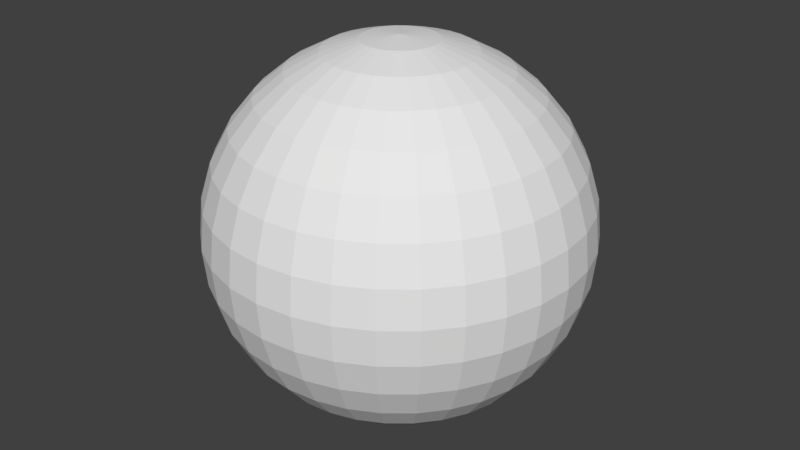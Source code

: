 # Source: Sphere.blend  (saved by Blender 2.79.0; exported with 4.5.12 LTS)
import bpy
from mathutils import Matrix  # noqa: F401  (used for matrix-valued properties, if any)

bpy.ops.wm.read_factory_settings(use_empty=True)
scene = bpy.context.scene
scene.name = 'Scene'

# ---- collections
col_collection_1 = bpy.data.collections.new('Collection 1'); scene.collection.children.link(col_collection_1)

# ---- materials (node trees are filled in below, after node groups)
mat_material_001 = bpy.data.materials.new('Material.001')
mat_material_001.alpha_threshold = 0.0
mat_material_001.use_transparent_shadow = False
mat_material_001.roughness = 0.5

# ---- material node trees

# ---- world
world_world = bpy.data.worlds.new('World'); scene.world = world_world
world_world.color = (0.05088, 0.05088, 0.05088)
world_world.use_sun_shadow = False
world_world.sun_shadow_jitter_overblur = 0.0
world_world.cycles.sampling_method = 'MANUAL'

# ---- meshes
me_sphere = bpy.data.meshes.new('Sphere')
me_sphere.from_pydata([(9.436e-08, -2.653e-07, -0.06463), (0.00246, 0.01237, 0.06339), (0.004825, 0.02426, 0.05971), (0.007005, 0.03522, 0.05374), (0.008916, 0.04482, 0.0457), (0.01048, 0.05271, 0.03591), (0.01165, 0.05856, 0.02473), (0.01237, 0.06217, 0.01261), (0.01261, 0.06339, 4.692e-09), (0.01237, 0.06217, -0.01261), (0.01165, 0.05856, -0.02473), (0.01048, 0.05271, -0.03591), (0.008916, 0.04482, -0.0457), (0.007005, 0.03522, -0.05374), (0.004825, 0.02426, -0.05971), (0.00246, 0.01237, -0.06339), (0.004825, 0.01165, 0.06339), (0.009465, 0.02285, 0.05971), (0.01374, 0.03317, 0.05374), (0.01749, 0.04222, 0.0457), (0.02057, 0.04965, 0.03591), (0.02285, 0.05517, 0.02473), (0.02426, 0.05856, 0.01261), (0.02473, 0.05971, 4.692e-09), (0.02426, 0.05856, -0.01261), (0.02285, 0.05517, -0.02473), (0.02057, 0.04965, -0.03591), (0.01749, 0.04222, -0.0457), (0.01374, 0.03317, -0.05374), (0.009465, 0.02285, -0.05971), (0.004825, 0.01165, -0.06339), (0.007005, 0.01048, 0.06339), (0.01374, 0.02056, 0.05971), (0.01995, 0.02986, 0.05374), (0.02539, 0.038, 0.0457), (0.02986, 0.04468, 0.03591), (0.03317, 0.04965, 0.02473), (0.03522, 0.05271, 0.01261), (0.03591, 0.05374, 4.692e-09), (0.03522, 0.05271, -0.01261), (0.03317, 0.04965, -0.02473), (0.02986, 0.04468, -0.03591), (0.02539, 0.038, -0.0457), (0.01995, 0.02986, -0.05374), (0.01374, 0.02056, -0.05971), (0.007005, 0.01048, -0.06339), (0.008916, 0.008916, 0.06339), (0.01749, 0.01749, 0.05971), (0.02539, 0.02539, 0.05374), (0.03232, 0.03232, 0.0457), (0.038, 0.038, 0.03591), (0.04222, 0.04222, 0.02473), (0.04482, 0.04482, 0.01261), (0.0457, 0.0457, 4.692e-09), (0.04482, 0.04482, -0.01261), (0.04222, 0.04222, -0.02473), (0.038, 0.038, -0.03591), (0.03232, 0.03232, -0.0457), (0.02539, 0.02539, -0.05374), (0.01749, 0.01749, -0.05971), (0.008916, 0.008916, -0.06339), (0.01048, 0.007005, 0.06339), (0.02057, 0.01374, 0.05971), (0.02986, 0.01995, 0.05374), (0.038, 0.02539, 0.0457), (0.04468, 0.02986, 0.03591), (0.04965, 0.03317, 0.02473), (0.05271, 0.03522, 0.01261), (0.05374, 0.03591, 4.692e-09), (0.05271, 0.03522, -0.01261), (0.04965, 0.03317, -0.02473), (0.04468, 0.02986, -0.03591), (0.038, 0.02539, -0.0457), (0.02986, 0.01995, -0.05374), (0.02057, 0.01374, -0.05971), (0.01048, 0.007005, -0.06339), (0.01165, 0.004825, 0.06339), (0.02285, 0.009465, 0.05971), (0.03317, 0.01374, 0.05374), (0.04222, 0.01749, 0.0457), (0.04965, 0.02056, 0.03591), (0.05517, 0.02285, 0.02473), (0.05856, 0.02426, 0.01261), (0.05971, 0.02473, 4.692e-09), (0.05856, 0.02426, -0.01261), (0.05517, 0.02285, -0.02473), (0.04965, 0.02056, -0.03591), (0.04222, 0.01749, -0.0457), (0.03317, 0.01374, -0.05374), (0.02285, 0.009465, -0.05971), (0.01165, 0.004825, -0.06339), (0.01237, 0.00246, 0.06339), (0.02426, 0.004825, 0.05971), (0.03522, 0.007005, 0.05374), (0.04482, 0.008916, 0.0457), (0.05271, 0.01048, 0.03591), (0.05856, 0.01165, 0.02473), (0.06217, 0.01237, 0.01261), (0.06339, 0.01261, 4.692e-09), (0.06217, 0.01237, -0.01261), (0.05856, 0.01165, -0.02473), (0.05271, 0.01048, -0.03591), (0.04482, 0.008916, -0.0457), (0.03522, 0.007005, -0.05374), (0.02426, 0.004825, -0.05971), (0.01237, 0.00246, -0.06339), (0.01261, -2.653e-07, 0.06339), (0.02473, -2.648e-07, 0.05971), (0.03591, -2.644e-07, 0.05374), (0.0457, -2.648e-07, 0.0457), (0.05374, -2.658e-07, 0.03591), (0.05971, -2.62e-07, 0.02473), (0.06339, -2.697e-07, 0.01261), (0.06463, -2.687e-07, 4.692e-09), (0.06339, -2.697e-07, -0.01261), (0.05971, -2.591e-07, -0.02473), (0.05374, -2.658e-07, -0.03591), (0.0457, -2.648e-07, -0.0457), (0.03591, -2.663e-07, -0.05374), (0.02473, -2.639e-07, -0.05971), (0.01261, -2.641e-07, -0.06339), (0.01237, -0.00246, 0.06339), (0.02426, -0.004826, 0.05971), (0.03522, -0.007005, 0.05374), (0.04482, -0.008916, 0.0457), (0.05271, -0.01048, 0.03591), (0.05856, -0.01165, 0.02473), (0.06217, -0.01237, 0.01261), (0.06339, -0.01261, 4.692e-09), (0.06217, -0.01237, -0.01261), (0.05856, -0.01165, -0.02473), (0.05271, -0.01048, -0.03591), (0.04482, -0.008916, -0.0457), (0.03522, -0.007005, -0.05374), (0.02426, -0.004826, -0.05971), (0.01237, -0.00246, -0.06339), (0.01165, -0.004826, 0.06339), (0.02285, -0.009465, 0.05971), (0.03317, -0.01374, 0.05374), (0.04222, -0.01749, 0.0457), (0.04965, -0.02057, 0.03591), (0.05517, -0.02285, 0.02473), (0.05856, -0.02426, 0.01261), (0.05971, -0.02473, 4.692e-09), (0.05856, -0.02426, -0.01261), (0.05517, -0.02285, -0.02473), (0.04965, -0.02057, -0.03591), (0.04222, -0.01749, -0.0457), (0.03317, -0.01374, -0.05374), (0.02285, -0.009465, -0.05971), (0.01165, -0.004826, -0.06339), (0.01048, -0.007005, 0.06339), (0.02057, -0.01374, 0.05971), (0.02986, -0.01995, 0.05374), (0.038, -0.02539, 0.0457), (0.04468, -0.02986, 0.03591), (0.04965, -0.03317, 0.02473), (0.05271, -0.03522, 0.01261), (0.05374, -0.03591, 4.692e-09), (0.05271, -0.03522, -0.01261), (0.04965, -0.03317, -0.02473), (0.04468, -0.02986, -0.03591), (0.038, -0.02539, -0.0457), (0.02986, -0.01995, -0.05374), (0.02057, -0.01374, -0.05971), (0.01048, -0.007005, -0.06339), (0.008916, -0.008916, 0.06339), (0.01749, -0.01749, 0.05971), (0.02539, -0.02539, 0.05374), (0.03232, -0.03232, 0.0457), (0.038, -0.038, 0.03591), (0.04222, -0.04222, 0.02473), (0.04482, -0.04482, 0.01261), (0.0457, -0.0457, 4.692e-09), (0.04482, -0.04482, -0.01261), (0.04222, -0.04222, -0.02473), (0.038, -0.038, -0.03591), (0.03232, -0.03232, -0.0457), (0.02539, -0.02539, -0.05374), (0.01749, -0.01749, -0.05971), (0.008916, -0.008916, -0.06339), (0.007005, -0.01048, 0.06339), (0.01374, -0.02057, 0.05971), (0.01995, -0.02986, 0.05374), (0.02539, -0.038, 0.0457), (0.02986, -0.04468, 0.03591), (0.03317, -0.04965, 0.02473), (0.03522, -0.05271, 0.01261), (0.03591, -0.05374, 4.692e-09), (0.03522, -0.05271, -0.01261), (0.03317, -0.04965, -0.02473), (0.02986, -0.04468, -0.03591), (0.02539, -0.038, -0.0457), (0.01995, -0.02986, -0.05374), (0.01374, -0.02057, -0.05971), (0.007005, -0.01048, -0.06339), (0.004825, -0.01165, 0.06339), (0.009465, -0.02285, 0.05971), (0.01374, -0.03317, 0.05374), (0.01749, -0.04222, 0.0457), (0.02057, -0.04965, 0.03591), (0.02285, -0.05517, 0.02473), (0.02426, -0.05856, 0.01261), (0.02473, -0.05971, 4.692e-09), (0.02426, -0.05856, -0.01261), (0.02285, -0.05517, -0.02473), (0.02057, -0.04965, -0.03591), (0.01749, -0.04222, -0.0457), (0.01374, -0.03317, -0.05374), (0.009465, -0.02285, -0.05971), (0.004825, -0.01165, -0.06339), (0.00246, -0.01237, 0.06339), (0.004825, -0.02426, 0.05971), (0.007005, -0.03522, 0.05374), (0.008916, -0.04482, 0.0457), (0.01048, -0.05271, 0.03591), (0.01165, -0.05856, 0.02473), (0.01237, -0.06217, 0.01261), (0.01261, -0.06339, 4.692e-09), (0.01237, -0.06217, -0.01261), (0.01165, -0.05856, -0.02473), (0.01048, -0.05271, -0.03591), (0.008916, -0.04482, -0.0457), (0.007005, -0.03522, -0.05374), (0.004825, -0.02426, -0.05971), (0.00246, -0.01237, -0.06339), (9.389e-08, -0.01261, 0.06339), (9.702e-08, -0.02473, 0.05971), (9.606e-08, -0.03591, 0.05374), (9.269e-08, -0.0457, 0.0457), (8.883e-08, -0.05374, 0.03591), (9.847e-08, -0.05971, 0.02473), (8.883e-08, -0.06339, 0.01261), (8.787e-08, -0.06463, 4.692e-09), (8.883e-08, -0.06339, -0.01261), (9.847e-08, -0.05971, -0.02473), (8.883e-08, -0.05374, -0.03591), (9.269e-08, -0.0457, -0.0457), (9.365e-08, -0.03591, -0.05374), (9.461e-08, -0.02473, -0.05971), (9.461e-08, -0.01261, -0.06339), (-0.00246, -0.01237, 0.06339), (-0.004825, -0.02426, 0.05971), (-0.007005, -0.03522, 0.05374), (-0.008916, -0.04482, 0.0457), (-0.01048, -0.05271, 0.03591), (-0.01165, -0.05856, 0.02473), (-0.01237, -0.06217, 0.01261), (-0.01261, -0.06339, 4.692e-09), (-0.01237, -0.06217, -0.01261), (-0.01165, -0.05856, -0.02473), (-0.01048, -0.05271, -0.03591), (-0.008916, -0.04482, -0.0457), (-0.007005, -0.03522, -0.05374), (-0.004825, -0.02426, -0.05971), (-0.00246, -0.01237, -0.06339), (8.63e-08, -2.847e-07, 0.06463), (-0.004825, -0.01165, 0.06339), (-0.009465, -0.02285, 0.05971), (-0.01374, -0.03317, 0.05374), (-0.01749, -0.04222, 0.0457), (-0.02057, -0.04965, 0.03591), (-0.02285, -0.05517, 0.02473), (-0.02426, -0.05856, 0.01261), (-0.02473, -0.05971, 4.692e-09), (-0.02426, -0.05856, -0.01261), (-0.02285, -0.05517, -0.02473), (-0.02057, -0.04965, -0.03591), (-0.01749, -0.04222, -0.0457), (-0.01374, -0.03317, -0.05374), (-0.009465, -0.02285, -0.05971), (-0.004825, -0.01165, -0.06339), (-0.007005, -0.01048, 0.06339), (-0.01374, -0.02057, 0.05971), (-0.01995, -0.02986, 0.05374), (-0.02539, -0.038, 0.0457), (-0.02986, -0.04468, 0.03591), (-0.03317, -0.04965, 0.02473), (-0.03522, -0.05271, 0.01261), (-0.03591, -0.05374, 4.692e-09), (-0.03522, -0.05271, -0.01261), (-0.03317, -0.04965, -0.02473), (-0.02986, -0.04468, -0.03591), (-0.02539, -0.038, -0.0457), (-0.01995, -0.02986, -0.05374), (-0.01374, -0.02057, -0.05971), (-0.007005, -0.01048, -0.06339), (-0.008916, -0.008916, 0.06339), (-0.01749, -0.01749, 0.05971), (-0.02539, -0.02539, 0.05374), (-0.03232, -0.03232, 0.0457), (-0.038, -0.038, 0.03591), (-0.04222, -0.04222, 0.02473), (-0.04482, -0.04482, 0.01261), (-0.0457, -0.0457, 4.692e-09), (-0.04482, -0.04482, -0.01261), (-0.04222, -0.04222, -0.02473), (-0.038, -0.038, -0.03591), (-0.03232, -0.03232, -0.0457), (-0.02539, -0.02539, -0.05374), (-0.01749, -0.01749, -0.05971), (-0.008916, -0.008916, -0.06339), (-0.01048, -0.007005, 0.06339), (-0.02057, -0.01374, 0.05971), (-0.02986, -0.01995, 0.05374), (-0.038, -0.02539, 0.0457), (-0.04468, -0.02986, 0.03591), (-0.04965, -0.03317, 0.02473), (-0.05271, -0.03522, 0.01261), (-0.05374, -0.03591, 4.692e-09), (-0.05271, -0.03522, -0.01261), (-0.04965, -0.03317, -0.02473), (-0.04468, -0.02986, -0.03591), (-0.038, -0.02539, -0.0457), (-0.02986, -0.01995, -0.05374), (-0.02057, -0.01374, -0.05971), (-0.01048, -0.007005, -0.06339), (-0.01165, -0.004826, 0.06339), (-0.02285, -0.009465, 0.05971), (-0.03317, -0.01374, 0.05374), (-0.04222, -0.01749, 0.0457), (-0.04965, -0.02057, 0.03591), (-0.05517, -0.02285, 0.02473), (-0.05856, -0.02426, 0.01261), (-0.05971, -0.02473, 4.692e-09), (-0.05856, -0.02426, -0.01261), (-0.05517, -0.02285, -0.02473), (-0.04965, -0.02057, -0.03591), (-0.04222, -0.01749, -0.0457), (-0.03317, -0.01374, -0.05374), (-0.02285, -0.009465, -0.05971), (-0.01165, -0.004826, -0.06339), (-0.01237, -0.00246, 0.06339), (-0.02426, -0.004826, 0.05971), (-0.03522, -0.007005, 0.05374), (-0.04482, -0.008916, 0.0457), (-0.05271, -0.01048, 0.03591), (-0.05856, -0.01165, 0.02473), (-0.06217, -0.01237, 0.01261), (-0.06339, -0.01261, 4.692e-09), (-0.06217, -0.01237, -0.01261), (-0.05856, -0.01165, -0.02473), (-0.05271, -0.01048, -0.03591), (-0.04482, -0.008916, -0.0457), (-0.03522, -0.007005, -0.05374), (-0.02426, -0.004826, -0.05971), (-0.01237, -0.00246, -0.06339), (-0.01261, -2.644e-07, 0.06339), (-0.02473, -2.624e-07, 0.05971), (-0.03591, -2.624e-07, 0.05374), (-0.0457, -2.562e-07, 0.0457), (-0.05374, -2.533e-07, 0.03591), (-0.05971, -2.648e-07, 0.02473), (-0.06339, -2.504e-07, 0.01261), (-0.06463, -2.533e-07, 4.692e-09), (-0.06339, -2.504e-07, -0.01261), (-0.05971, -2.648e-07, -0.02473), (-0.05374, -2.533e-07, -0.03591), (-0.0457, -2.562e-07, -0.0457), (-0.03591, -2.61e-07, -0.05374), (-0.02473, -2.605e-07, -0.05971), (-0.01261, -2.646e-07, -0.06339), (-0.01237, 0.00246, 0.06339), (-0.02426, 0.004825, 0.05971), (-0.03522, 0.007005, 0.05374), (-0.04482, 0.008916, 0.0457), (-0.05271, 0.01048, 0.03591), (-0.05856, 0.01165, 0.02473), (-0.06217, 0.01237, 0.01261), (-0.06339, 0.01261, 4.692e-09), (-0.06217, 0.01237, -0.01261), (-0.05856, 0.01165, -0.02473), (-0.05271, 0.01048, -0.03591), (-0.04482, 0.008916, -0.0457), (-0.03522, 0.007005, -0.05374), (-0.02426, 0.004825, -0.05971), (-0.01237, 0.00246, -0.06339), (-0.01165, 0.004825, 0.06339), (-0.02285, 0.009465, 0.05971), (-0.03317, 0.01374, 0.05374), (-0.04222, 0.01749, 0.0457), (-0.04965, 0.02056, 0.03591), (-0.05517, 0.02285, 0.02473), (-0.05856, 0.02426, 0.01261), (-0.05971, 0.02473, 4.692e-09), (-0.05856, 0.02426, -0.01261), (-0.05517, 0.02285, -0.02473), (-0.04965, 0.02056, -0.03591), (-0.04222, 0.01749, -0.0457), (-0.03317, 0.01374, -0.05374), (-0.02285, 0.009465, -0.05971), (-0.01165, 0.004825, -0.06339), (-0.01048, 0.007005, 0.06339), (-0.02057, 0.01374, 0.05971), (-0.02986, 0.01995, 0.05374), (-0.038, 0.02539, 0.0457), (-0.04468, 0.02986, 0.03591), (-0.04965, 0.03317, 0.02473), (-0.05271, 0.03522, 0.01261), (-0.05374, 0.03591, 4.692e-09), (-0.05271, 0.03522, -0.01261), (-0.04965, 0.03317, -0.02473), (-0.04468, 0.02986, -0.03591), (-0.038, 0.02539, -0.0457), (-0.02986, 0.01995, -0.05374), (-0.02057, 0.01374, -0.05971), (-0.01048, 0.007005, -0.06339), (-0.008916, 0.008916, 0.06339), (-0.01749, 0.01749, 0.05971), (-0.02539, 0.02539, 0.05374), (-0.03232, 0.03232, 0.0457), (-0.038, 0.038, 0.03591), (-0.04222, 0.04222, 0.02473), (-0.04482, 0.04482, 0.01261), (-0.0457, 0.0457, 4.692e-09), (-0.04482, 0.04482, -0.01261), (-0.04222, 0.04222, -0.02473), (-0.038, 0.038, -0.03591), (-0.03232, 0.03232, -0.0457), (-0.02539, 0.02539, -0.05374), (-0.01749, 0.01749, -0.05971), (-0.008916, 0.008916, -0.06339), (-0.007005, 0.01048, 0.06339), (-0.01374, 0.02056, 0.05971), (-0.01995, 0.02986, 0.05374), (-0.02539, 0.038, 0.0457), (-0.02986, 0.04468, 0.03591), (-0.03317, 0.04965, 0.02473), (-0.03522, 0.05271, 0.01261), (-0.03591, 0.05374, 4.692e-09), (-0.03522, 0.05271, -0.01261), (-0.03317, 0.04965, -0.02473), (-0.02986, 0.04468, -0.03591), (-0.02539, 0.038, -0.0457), (-0.01995, 0.02986, -0.05374), (-0.01374, 0.02056, -0.05971), (-0.007005, 0.01048, -0.06339), (-0.004825, 0.01165, 0.06339), (-0.009465, 0.02285, 0.05971), (-0.01374, 0.03317, 0.05374), (-0.01749, 0.04222, 0.0457), (-0.02057, 0.04965, 0.03591), (-0.02285, 0.05517, 0.02473), (-0.02426, 0.05856, 0.01261), (-0.02473, 0.05971, 4.692e-09), (-0.02426, 0.05856, -0.01261), (-0.02285, 0.05517, -0.02473), (-0.02057, 0.04965, -0.03591), (-0.01749, 0.04222, -0.0457), (-0.01374, 0.03317, -0.05374), (-0.009465, 0.02285, -0.05971), (-0.004825, 0.01165, -0.06339), (-0.00246, 0.01237, 0.06339), (-0.004825, 0.02426, 0.05971), (-0.007005, 0.03522, 0.05374), (-0.008916, 0.04482, 0.0457), (-0.01048, 0.05271, 0.03591), (-0.01165, 0.05856, 0.02473), (-0.01237, 0.06217, 0.01261), (-0.01261, 0.06339, 4.692e-09), (-0.01237, 0.06217, -0.01261), (-0.01165, 0.05856, -0.02473), (-0.01048, 0.05271, -0.03591), (-0.008916, 0.04482, -0.0457), (-0.007005, 0.03522, -0.05374), (-0.004825, 0.02426, -0.05971), (-0.00246, 0.01237, -0.06339), (9.678e-08, 0.01261, 0.06339), (9.943e-08, 0.02473, 0.05971), (1.014e-07, 0.03591, 0.05374), (1.042e-07, 0.0457, 0.0457), (1.119e-07, 0.05374, 0.03591), (9.847e-08, 0.05971, 0.02473), (1.11e-07, 0.06339, 0.01261), (1.119e-07, 0.06463, 4.692e-09), (1.11e-07, 0.06339, -0.01261), (9.847e-08, 0.05971, -0.02473), (1.119e-07, 0.05374, -0.03591), (1.042e-07, 0.0457, -0.0457), (1.023e-07, 0.03591, -0.05374), (9.943e-08, 0.02473, -0.05971), (9.534e-08, 0.01261, -0.06339)], [], [(476, 475, 9, 10), (469, 468, 2, 3), (477, 476, 10, 11), (470, 469, 3, 4), (478, 477, 11, 12), (471, 470, 4, 5), (479, 478, 12, 13), (472, 471, 5, 6), (480, 479, 13, 14), (473, 472, 6, 7), (481, 480, 14, 15), (474, 473, 7, 8), (467, 256, 1), (0, 481, 15), (475, 474, 8, 9), (468, 467, 1, 2), (0, 15, 30), (9, 8, 23, 24), (2, 1, 16, 17), (10, 9, 24, 25), (3, 2, 17, 18), (11, 10, 25, 26), (4, 3, 18, 19), (12, 11, 26, 27), (5, 4, 19, 20), (13, 12, 27, 28), (6, 5, 20, 21), (14, 13, 28, 29), (7, 6, 21, 22), (15, 14, 29, 30), (8, 7, 22, 23), (1, 256, 16), (28, 27, 42, 43), (21, 20, 35, 36), (29, 28, 43, 44), (22, 21, 36, 37), (30, 29, 44, 45), (23, 22, 37, 38), (16, 256, 31), (0, 30, 45), (24, 23, 38, 39), (17, 16, 31, 32), (25, 24, 39, 40), (18, 17, 32, 33), (26, 25, 40, 41), (19, 18, 33, 34), (27, 26, 41, 42), (20, 19, 34, 35), (32, 31, 46, 47), (40, 39, 54, 55), (33, 32, 47, 48), (41, 40, 55, 56), (34, 33, 48, 49), (42, 41, 56, 57), (35, 34, 49, 50), (43, 42, 57, 58), (36, 35, 50, 51), (44, 43, 58, 59), (37, 36, 51, 52), (45, 44, 59, 60), (38, 37, 52, 53), (31, 256, 46), (0, 45, 60), (39, 38, 53, 54), (51, 50, 65, 66), (59, 58, 73, 74), (52, 51, 66, 67), (60, 59, 74, 75), (53, 52, 67, 68), (46, 256, 61), (0, 60, 75), (54, 53, 68, 69), (47, 46, 61, 62), (55, 54, 69, 70), (48, 47, 62, 63), (56, 55, 70, 71), (49, 48, 63, 64), (57, 56, 71, 72), (50, 49, 64, 65), (58, 57, 72, 73), (70, 69, 84, 85), (63, 62, 77, 78), (71, 70, 85, 86), (64, 63, 78, 79), (72, 71, 86, 87), (65, 64, 79, 80), (73, 72, 87, 88), (66, 65, 80, 81), (74, 73, 88, 89), (67, 66, 81, 82), (75, 74, 89, 90), (68, 67, 82, 83), (61, 256, 76), (0, 75, 90), (69, 68, 83, 84), (62, 61, 76, 77), (89, 88, 103, 104), (82, 81, 96, 97), (90, 89, 104, 105), (83, 82, 97, 98), (76, 256, 91), (0, 90, 105), (84, 83, 98, 99), (77, 76, 91, 92), (85, 84, 99, 100), (78, 77, 92, 93), (86, 85, 100, 101), (79, 78, 93, 94), (87, 86, 101, 102), (80, 79, 94, 95), (88, 87, 102, 103), (81, 80, 95, 96), (93, 92, 107, 108), (101, 100, 115, 116), (94, 93, 108, 109), (102, 101, 116, 117), (95, 94, 109, 110), (103, 102, 117, 118), (96, 95, 110, 111), (104, 103, 118, 119), (97, 96, 111, 112), (105, 104, 119, 120), (98, 97, 112, 113), (91, 256, 106), (0, 105, 120), (99, 98, 113, 114), (92, 91, 106, 107), (100, 99, 114, 115), (112, 111, 126, 127), (120, 119, 134, 135), (113, 112, 127, 128), (106, 256, 121), (0, 120, 135), (114, 113, 128, 129), (107, 106, 121, 122), (115, 114, 129, 130), (108, 107, 122, 123), (116, 115, 130, 131), (109, 108, 123, 124), (117, 116, 131, 132), (110, 109, 124, 125), (118, 117, 132, 133), (111, 110, 125, 126), (119, 118, 133, 134), (131, 130, 145, 146), (124, 123, 138, 139), (132, 131, 146, 147), (125, 124, 139, 140), (133, 132, 147, 148), (126, 125, 140, 141), (134, 133, 148, 149), (127, 126, 141, 142), (135, 134, 149, 150), (128, 127, 142, 143), (121, 256, 136), (0, 135, 150), (129, 128, 143, 144), (122, 121, 136, 137), (130, 129, 144, 145), (123, 122, 137, 138), (150, 149, 164, 165), (143, 142, 157, 158), (136, 256, 151), (0, 150, 165), (144, 143, 158, 159), (137, 136, 151, 152), (145, 144, 159, 160), (138, 137, 152, 153), (146, 145, 160, 161), (139, 138, 153, 154), (147, 146, 161, 162), (140, 139, 154, 155), (148, 147, 162, 163), (141, 140, 155, 156), (149, 148, 163, 164), (142, 141, 156, 157), (162, 161, 176, 177), (155, 154, 169, 170), (163, 162, 177, 178), (156, 155, 170, 171), (164, 163, 178, 179), (157, 156, 171, 172), (165, 164, 179, 180), (158, 157, 172, 173), (151, 256, 166), (0, 165, 180), (159, 158, 173, 174), (152, 151, 166, 167), (160, 159, 174, 175), (153, 152, 167, 168), (161, 160, 175, 176), (154, 153, 168, 169), (166, 256, 181), (0, 180, 195), (174, 173, 188, 189), (167, 166, 181, 182), (175, 174, 189, 190), (168, 167, 182, 183), (176, 175, 190, 191), (169, 168, 183, 184), (177, 176, 191, 192), (170, 169, 184, 185), (178, 177, 192, 193), (171, 170, 185, 186), (179, 178, 193, 194), (172, 171, 186, 187), (180, 179, 194, 195), (173, 172, 187, 188), (185, 184, 199, 200), (193, 192, 207, 208), (186, 185, 200, 201), (194, 193, 208, 209), (187, 186, 201, 202), (195, 194, 209, 210), (188, 187, 202, 203), (181, 256, 196), (0, 195, 210), (189, 188, 203, 204), (182, 181, 196, 197), (190, 189, 204, 205), (183, 182, 197, 198), (191, 190, 205, 206), (184, 183, 198, 199), (192, 191, 206, 207), (204, 203, 218, 219), (197, 196, 211, 212), (205, 204, 219, 220), (198, 197, 212, 213), (206, 205, 220, 221), (199, 198, 213, 214), (207, 206, 221, 222), (200, 199, 214, 215), (208, 207, 222, 223), (201, 200, 215, 216), (209, 208, 223, 224), (202, 201, 216, 217), (210, 209, 224, 225), (203, 202, 217, 218), (196, 256, 211), (0, 210, 225), (223, 222, 237, 238), (216, 215, 230, 231), (224, 223, 238, 239), (217, 216, 231, 232), (225, 224, 239, 240), (218, 217, 232, 233), (211, 256, 226), (0, 225, 240), (219, 218, 233, 234), (212, 211, 226, 227), (220, 219, 234, 235), (213, 212, 227, 228), (221, 220, 235, 236), (214, 213, 228, 229), (222, 221, 236, 237), (215, 214, 229, 230), (227, 226, 241, 242), (235, 234, 249, 250), (228, 227, 242, 243), (236, 235, 250, 251), (229, 228, 243, 244), (237, 236, 251, 252), (230, 229, 244, 245), (238, 237, 252, 253), (231, 230, 245, 246), (239, 238, 253, 254), (232, 231, 246, 247), (240, 239, 254, 255), (233, 232, 247, 248), (226, 256, 241), (0, 240, 255), (234, 233, 248, 249), (246, 245, 261, 262), (254, 253, 269, 270), (247, 246, 262, 263), (255, 254, 270, 271), (248, 247, 263, 264), (241, 256, 257), (0, 255, 271), (249, 248, 264, 265), (242, 241, 257, 258), (250, 249, 265, 266), (243, 242, 258, 259), (251, 250, 266, 267), (244, 243, 259, 260), (252, 251, 267, 268), (245, 244, 260, 261), (253, 252, 268, 269), (266, 265, 280, 281), (259, 258, 273, 274), (267, 266, 281, 282), (260, 259, 274, 275), (268, 267, 282, 283), (261, 260, 275, 276), (269, 268, 283, 284), (262, 261, 276, 277), (270, 269, 284, 285), (263, 262, 277, 278), (271, 270, 285, 286), (264, 263, 278, 279), (257, 256, 272), (0, 271, 286), (265, 264, 279, 280), (258, 257, 272, 273), (285, 284, 299, 300), (278, 277, 292, 293), (286, 285, 300, 301), (279, 278, 293, 294), (272, 256, 287), (0, 286, 301), (280, 279, 294, 295), (273, 272, 287, 288), (281, 280, 295, 296), (274, 273, 288, 289), (282, 281, 296, 297), (275, 274, 289, 290), (283, 282, 297, 298), (276, 275, 290, 291), (284, 283, 298, 299), (277, 276, 291, 292), (297, 296, 311, 312), (290, 289, 304, 305), (298, 297, 312, 313), (291, 290, 305, 306), (299, 298, 313, 314), (292, 291, 306, 307), (300, 299, 314, 315), (293, 292, 307, 308), (301, 300, 315, 316), (294, 293, 308, 309), (287, 256, 302), (0, 301, 316), (295, 294, 309, 310), (288, 287, 302, 303), (296, 295, 310, 311), (289, 288, 303, 304), (316, 315, 330, 331), (309, 308, 323, 324), (302, 256, 317), (0, 316, 331), (310, 309, 324, 325), (303, 302, 317, 318), (311, 310, 325, 326), (304, 303, 318, 319), (312, 311, 326, 327), (305, 304, 319, 320), (313, 312, 327, 328), (306, 305, 320, 321), (314, 313, 328, 329), (307, 306, 321, 322), (315, 314, 329, 330), (308, 307, 322, 323), (320, 319, 334, 335), (328, 327, 342, 343), (321, 320, 335, 336), (329, 328, 343, 344), (322, 321, 336, 337), (330, 329, 344, 345), (323, 322, 337, 338), (331, 330, 345, 346), (324, 323, 338, 339), (317, 256, 332), (0, 331, 346), (325, 324, 339, 340), (318, 317, 332, 333), (326, 325, 340, 341), (319, 318, 333, 334), (327, 326, 341, 342), (339, 338, 353, 354), (332, 256, 347), (0, 346, 361), (340, 339, 354, 355), (333, 332, 347, 348), (341, 340, 355, 356), (334, 333, 348, 349), (342, 341, 356, 357), (335, 334, 349, 350), (343, 342, 357, 358), (336, 335, 350, 351), (344, 343, 358, 359), (337, 336, 351, 352), (345, 344, 359, 360), (338, 337, 352, 353), (346, 345, 360, 361), (358, 357, 372, 373), (351, 350, 365, 366), (359, 358, 373, 374), (352, 351, 366, 367), (360, 359, 374, 375), (353, 352, 367, 368), (361, 360, 375, 376), (354, 353, 368, 369), (347, 256, 362), (0, 361, 376), (355, 354, 369, 370), (348, 347, 362, 363), (356, 355, 370, 371), (349, 348, 363, 364), (357, 356, 371, 372), (350, 349, 364, 365), (362, 256, 377), (0, 376, 391), (370, 369, 384, 385), (363, 362, 377, 378), (371, 370, 385, 386), (364, 363, 378, 379), (372, 371, 386, 387), (365, 364, 379, 380), (373, 372, 387, 388), (366, 365, 380, 381), (374, 373, 388, 389), (367, 366, 381, 382), (375, 374, 389, 390), (368, 367, 382, 383), (376, 375, 390, 391), (369, 368, 383, 384), (381, 380, 395, 396), (389, 388, 403, 404), (382, 381, 396, 397), (390, 389, 404, 405), (383, 382, 397, 398), (391, 390, 405, 406), (384, 383, 398, 399), (377, 256, 392), (0, 391, 406), (385, 384, 399, 400), (378, 377, 392, 393), (386, 385, 400, 401), (379, 378, 393, 394), (387, 386, 401, 402), (380, 379, 394, 395), (388, 387, 402, 403), (400, 399, 414, 415), (393, 392, 407, 408), (401, 400, 415, 416), (394, 393, 408, 409), (402, 401, 416, 417), (395, 394, 409, 410), (403, 402, 417, 418), (396, 395, 410, 411), (404, 403, 418, 419), (397, 396, 411, 412), (405, 404, 419, 420), (398, 397, 412, 413), (406, 405, 420, 421), (399, 398, 413, 414), (392, 256, 407), (0, 406, 421), (419, 418, 433, 434), (412, 411, 426, 427), (420, 419, 434, 435), (413, 412, 427, 428), (421, 420, 435, 436), (414, 413, 428, 429), (407, 256, 422), (0, 421, 436), (415, 414, 429, 430), (408, 407, 422, 423), (416, 415, 430, 431), (409, 408, 423, 424), (417, 416, 431, 432), (410, 409, 424, 425), (418, 417, 432, 433), (411, 410, 425, 426), (431, 430, 445, 446), (424, 423, 438, 439), (432, 431, 446, 447), (425, 424, 439, 440), (433, 432, 447, 448), (426, 425, 440, 441), (434, 433, 448, 449), (427, 426, 441, 442), (435, 434, 449, 450), (428, 427, 442, 443), (436, 435, 450, 451), (429, 428, 443, 444), (422, 256, 437), (0, 436, 451), (430, 429, 444, 445), (423, 422, 437, 438), (450, 449, 464, 465), (443, 442, 457, 458), (451, 450, 465, 466), (444, 443, 458, 459), (437, 256, 452), (0, 451, 466), (445, 444, 459, 460), (438, 437, 452, 453), (446, 445, 460, 461), (439, 438, 453, 454), (447, 446, 461, 462), (440, 439, 454, 455), (448, 447, 462, 463), (441, 440, 455, 456), (449, 448, 463, 464), (442, 441, 456, 457), (454, 453, 468, 469), (462, 461, 476, 477), (455, 454, 469, 470), (463, 462, 477, 478), (456, 455, 470, 471), (464, 463, 478, 479), (457, 456, 471, 472), (465, 464, 479, 480), (458, 457, 472, 473), (466, 465, 480, 481), (459, 458, 473, 474), (452, 256, 467), (0, 466, 481), (460, 459, 474, 475), (453, 452, 467, 468), (461, 460, 475, 476)])
_uv = me_sphere.uv_layers.new(name='UVMap')
_uv.uv.foreach_set('vector', [0.3852, 0.25, 0.3189, 0.25, 0.3189, 0.3176, 0.3852, 0.3137, 0.5537, 0.7565, 0.6147, 0.7545, 0.6182, 0.7807, 0.5588, 0.7947, 0.4463, 0.25, 0.3852, 0.25, 0.3852, 0.3137, 0.4463, 0.3073, 0.5002, 0.7584, 0.5537, 0.7565, 0.5588, 0.7947, 0.5067, 0.8069, 0.4998, 0.25, 0.4463, 0.25, 0.4463, 0.3073, 0.4998, 0.2987, 0.05373, 0.25, 0.0001998, 0.25, 0.0001998, 0.2987, 0.05373, 0.3073, 0.0537, 0.7565, 0.0001998, 0.7584, 0.006659, 0.8069, 0.05878, 0.7947, 0.1148, 0.25, 0.05373, 0.25, 0.05373, 0.3073, 0.1148, 0.3137, 0.1147, 0.7545, 0.0537, 0.7565, 0.05878, 0.7947, 0.1182, 0.7807, 0.1811, 0.25, 0.1148, 0.25, 0.1148, 0.3137, 0.1811, 0.3176, 0.181, 0.7522, 0.1147, 0.7545, 0.1182, 0.7807, 0.1828, 0.7656, 0.25, 0.25, 0.1811, 0.25, 0.1811, 0.3176, 0.25, 0.3189, 0.681, 0.7522, 0.7499, 0.7499, 0.6828, 0.7656, 0.2499, 0.7499, 0.181, 0.7522, 0.1828, 0.7656, 0.3189, 0.25, 0.25, 0.25, 0.25, 0.3189, 0.3189, 0.3176, 0.6147, 0.7545, 0.681, 0.7522, 0.6828, 0.7656, 0.6182, 0.7807, 0.2499, 0.7499, 0.1828, 0.7656, 0.1871, 0.7784, 0.3189, 0.3176, 0.25, 0.3189, 0.25, 0.3852, 0.3189, 0.3826, 0.6182, 0.7807, 0.6828, 0.7656, 0.6871, 0.7784, 0.6268, 0.8058, 0.3852, 0.3137, 0.3189, 0.3176, 0.3189, 0.3826, 0.3852, 0.3749, 0.5588, 0.7947, 0.6182, 0.7807, 0.6268, 0.8058, 0.5712, 0.8311, 0.4463, 0.3073, 0.3852, 0.3137, 0.3852, 0.3749, 0.4463, 0.3624, 0.5067, 0.8069, 0.5588, 0.7947, 0.5712, 0.8311, 0.5225, 0.8533, 0.4998, 0.2987, 0.4463, 0.3073, 0.4463, 0.3624, 0.4998, 0.3456, 0.05373, 0.3073, 0.0001998, 0.2987, 0.0001998, 0.3456, 0.05373, 0.3624, 0.05878, 0.7947, 0.006659, 0.8069, 0.02246, 0.8533, 0.07119, 0.8311, 0.1148, 0.3137, 0.05373, 0.3073, 0.05373, 0.3624, 0.1148, 0.3749, 0.1182, 0.7807, 0.05878, 0.7947, 0.07119, 0.8311, 0.1268, 0.8058, 0.1811, 0.3176, 0.1148, 0.3137, 0.1148, 0.3749, 0.1811, 0.3826, 0.1828, 0.7656, 0.1182, 0.7807, 0.1268, 0.8058, 0.1871, 0.7784, 0.25, 0.3189, 0.1811, 0.3176, 0.1811, 0.3826, 0.25, 0.3852, 0.6828, 0.7656, 0.7499, 0.7499, 0.6871, 0.7784, 0.07119, 0.8311, 0.02246, 0.8533, 0.04701, 0.8956, 0.09048, 0.8644, 0.1148, 0.3749, 0.05373, 0.3624, 0.05373, 0.4132, 0.1148, 0.4313, 0.1268, 0.8058, 0.07119, 0.8311, 0.09048, 0.8644, 0.1401, 0.8288, 0.1811, 0.3826, 0.1148, 0.3749, 0.1148, 0.4313, 0.1811, 0.4425, 0.1871, 0.7784, 0.1268, 0.8058, 0.1401, 0.8288, 0.1939, 0.7901, 0.25, 0.3852, 0.1811, 0.3826, 0.1811, 0.4425, 0.25, 0.4463, 0.6871, 0.7784, 0.7499, 0.7499, 0.6939, 0.7901, 0.2499, 0.7499, 0.1871, 0.7784, 0.1939, 0.7901, 0.3189, 0.3826, 0.25, 0.3852, 0.25, 0.4463, 0.3189, 0.4425, 0.6268, 0.8058, 0.6871, 0.7784, 0.6939, 0.7901, 0.6401, 0.8288, 0.3852, 0.3749, 0.3189, 0.3826, 0.3189, 0.4425, 0.3852, 0.4313, 0.5712, 0.8311, 0.6268, 0.8058, 0.6401, 0.8288, 0.5905, 0.8644, 0.4463, 0.3624, 0.3852, 0.3749, 0.3852, 0.4313, 0.4463, 0.4132, 0.5225, 0.8533, 0.5712, 0.8311, 0.5905, 0.8644, 0.547, 0.8956, 0.4998, 0.3456, 0.4463, 0.3624, 0.4463, 0.4132, 0.4998, 0.3888, 0.05373, 0.3624, 0.0001998, 0.3456, 0.0001998, 0.3888, 0.05373, 0.4132, 0.6401, 0.8288, 0.6939, 0.7901, 0.7028, 0.8002, 0.6576, 0.8487, 0.3852, 0.4313, 0.3189, 0.4425, 0.3189, 0.495, 0.3852, 0.4808, 0.5905, 0.8644, 0.6401, 0.8288, 0.6576, 0.8487, 0.6159, 0.8933, 0.4463, 0.4132, 0.3852, 0.4313, 0.3852, 0.4808, 0.4463, 0.4577, 0.547, 0.8956, 0.5905, 0.8644, 0.6159, 0.8933, 0.5793, 0.9324, 0.04701, 0.8956, 0.01133, 0.9213, 0.04936, 0.9645, 0.07935, 0.9324, 0.5113, 0.9213, 0.547, 0.8956, 0.5793, 0.9324, 0.5494, 0.9645, 0.09048, 0.8644, 0.04701, 0.8956, 0.07935, 0.9324, 0.1159, 0.8933, 0.1148, 0.4313, 0.05373, 0.4132, 0.05373, 0.4577, 0.1148, 0.4808, 0.1401, 0.8288, 0.09048, 0.8644, 0.1159, 0.8933, 0.1576, 0.8487, 0.1811, 0.4425, 0.1148, 0.4313, 0.1148, 0.4808, 0.1811, 0.495, 0.1939, 0.7901, 0.1401, 0.8288, 0.1576, 0.8487, 0.2028, 0.8002, 0.25, 0.4463, 0.1811, 0.4425, 0.1811, 0.495, 0.25, 0.4998, 0.6939, 0.7901, 0.7499, 0.7499, 0.7028, 0.8002, 0.2499, 0.7499, 0.1939, 0.7901, 0.2028, 0.8002, 0.3189, 0.4425, 0.25, 0.4463, 0.25, 0.4998, 0.3189, 0.495, 0.1148, 0.4808, 0.05373, 0.4577, 0.05373, 0.4132, 0.1148, 0.4313, 0.1576, 0.8487, 0.1159, 0.8933, 0.1464, 0.9167, 0.1786, 0.8648, 0.1811, 0.495, 0.1148, 0.4808, 0.1148, 0.4313, 0.1811, 0.4425, 0.2028, 0.8002, 0.1576, 0.8487, 0.1786, 0.8648, 0.2135, 0.8084, 0.25, 0.4998, 0.1811, 0.495, 0.1811, 0.4425, 0.25, 0.4463, 0.7028, 0.8002, 0.7499, 0.7499, 0.7135, 0.8084, 0.2499, 0.7499, 0.2028, 0.8002, 0.2135, 0.8084, 0.3189, 0.495, 0.25, 0.4998, 0.25, 0.4463, 0.3189, 0.4425, 0.6576, 0.8487, 0.7028, 0.8002, 0.7135, 0.8084, 0.6786, 0.8648, 0.3852, 0.4808, 0.3189, 0.495, 0.3189, 0.4425, 0.3852, 0.4313, 0.6159, 0.8933, 0.6576, 0.8487, 0.6786, 0.8648, 0.6464, 0.9167, 0.4463, 0.4577, 0.3852, 0.4808, 0.3852, 0.4313, 0.4463, 0.4132, 0.5793, 0.9324, 0.6159, 0.8933, 0.6464, 0.9167, 0.6182, 0.9622, 0.07935, 0.9324, 0.04936, 0.9645, 0.09509, 0.9995, 0.1182, 0.9622, 0.5494, 0.9645, 0.5793, 0.9324, 0.6182, 0.9622, 0.5951, 0.9995, 0.1159, 0.8933, 0.07935, 0.9324, 0.1182, 0.9622, 0.1464, 0.9167, 0.3852, 0.4313, 0.3189, 0.4425, 0.3189, 0.3826, 0.3852, 0.3749, 0.6464, 0.9167, 0.6786, 0.8648, 0.7024, 0.8764, 0.681, 0.9336, 0.4463, 0.4132, 0.3852, 0.4313, 0.3852, 0.3749, 0.4463, 0.3624, 0.6182, 0.9622, 0.6464, 0.9167, 0.681, 0.9336, 0.6622, 0.9838, 0.4998, 0.3888, 0.4463, 0.4132, 0.4463, 0.3624, 0.4998, 0.3456, 0.05373, 0.4132, 0.0001998, 0.3888, 0.0001998, 0.3456, 0.05373, 0.3624, 0.1464, 0.9167, 0.1182, 0.9622, 0.1622, 0.9838, 0.181, 0.9336, 0.1148, 0.4313, 0.05373, 0.4132, 0.05373, 0.3624, 0.1148, 0.3749, 0.1786, 0.8648, 0.1464, 0.9167, 0.181, 0.9336, 0.2024, 0.8764, 0.1811, 0.4425, 0.1148, 0.4313, 0.1148, 0.3749, 0.1811, 0.3826, 0.2135, 0.8084, 0.1786, 0.8648, 0.2024, 0.8764, 0.2257, 0.8144, 0.25, 0.4463, 0.1811, 0.4425, 0.1811, 0.3826, 0.25, 0.3852, 0.7135, 0.8084, 0.7499, 0.7499, 0.7257, 0.8144, 0.2499, 0.7499, 0.2135, 0.8084, 0.2257, 0.8144, 0.3189, 0.4425, 0.25, 0.4463, 0.25, 0.3852, 0.3189, 0.3826, 0.6786, 0.8648, 0.7135, 0.8084, 0.7257, 0.8144, 0.7024, 0.8764, 0.2024, 0.8764, 0.181, 0.9336, 0.2182, 0.9435, 0.228, 0.8833, 0.1811, 0.3826, 0.1148, 0.3749, 0.1148, 0.3137, 0.1811, 0.3176, 0.2257, 0.8144, 0.2024, 0.8764, 0.228, 0.8833, 0.2387, 0.8179, 0.25, 0.3852, 0.1811, 0.3826, 0.1811, 0.3176, 0.25, 0.3189, 0.7257, 0.8144, 0.7499, 0.7499, 0.7387, 0.8179, 0.2499, 0.7499, 0.2257, 0.8144, 0.2387, 0.8179, 0.3189, 0.3826, 0.25, 0.3852, 0.25, 0.3189, 0.3189, 0.3176, 0.7024, 0.8764, 0.7257, 0.8144, 0.7387, 0.8179, 0.728, 0.8833, 0.3852, 0.3749, 0.3189, 0.3826, 0.3189, 0.3176, 0.3852, 0.3137, 0.681, 0.9336, 0.7024, 0.8764, 0.728, 0.8833, 0.7182, 0.9435, 0.4463, 0.3624, 0.3852, 0.3749, 0.3852, 0.3137, 0.4463, 0.3073, 0.6622, 0.9838, 0.681, 0.9336, 0.7182, 0.9435, 0.7095, 0.9964, 0.4998, 0.3456, 0.4463, 0.3624, 0.4463, 0.3073, 0.4998, 0.2987, 0.05373, 0.3624, 0.0001998, 0.3456, 0.0001998, 0.2987, 0.05373, 0.3073, 0.181, 0.9336, 0.1622, 0.9838, 0.2095, 0.9964, 0.2182, 0.9435, 0.1148, 0.3749, 0.05373, 0.3624, 0.05373, 0.3073, 0.1148, 0.3137, 0.7182, 0.9435, 0.728, 0.8833, 0.7545, 0.885, 0.7565, 0.946, 0.4463, 0.3073, 0.3852, 0.3137, 0.3852, 0.25, 0.4463, 0.25, 0.7095, 0.9964, 0.7182, 0.9435, 0.7565, 0.946, 0.7584, 0.9995, 0.4998, 0.2987, 0.4463, 0.3073, 0.4463, 0.25, 0.4998, 0.25, 0.05373, 0.3073, 0.0001998, 0.2987, 0.0001998, 0.25, 0.05373, 0.25, 0.2182, 0.9435, 0.2095, 0.9964, 0.2584, 0.9995, 0.2565, 0.946, 0.1148, 0.3137, 0.05373, 0.3073, 0.05373, 0.25, 0.1148, 0.25, 0.228, 0.8833, 0.2182, 0.9435, 0.2565, 0.946, 0.2545, 0.885, 0.1811, 0.3176, 0.1148, 0.3137, 0.1148, 0.25, 0.1811, 0.25, 0.2387, 0.8179, 0.228, 0.8833, 0.2545, 0.885, 0.2522, 0.8187, 0.25, 0.3189, 0.1811, 0.3176, 0.1811, 0.25, 0.25, 0.25, 0.7387, 0.8179, 0.7499, 0.7499, 0.7522, 0.8187, 0.2499, 0.7499, 0.2387, 0.8179, 0.2522, 0.8187, 0.3189, 0.3176, 0.25, 0.3189, 0.25, 0.25, 0.3189, 0.25, 0.728, 0.8833, 0.7387, 0.8179, 0.7522, 0.8187, 0.7545, 0.885, 0.3852, 0.3137, 0.3189, 0.3176, 0.3189, 0.25, 0.3852, 0.25, 0.1811, 0.25, 0.1148, 0.25, 0.1148, 0.1863, 0.1811, 0.1824, 0.2522, 0.8187, 0.2545, 0.885, 0.2807, 0.8815, 0.2656, 0.817, 0.25, 0.25, 0.1811, 0.25, 0.1811, 0.1824, 0.25, 0.1811, 0.7522, 0.8187, 0.7499, 0.7499, 0.7656, 0.817, 0.2499, 0.7499, 0.2522, 0.8187, 0.2656, 0.817, 0.3189, 0.25, 0.25, 0.25, 0.25, 0.1811, 0.3189, 0.1824, 0.7545, 0.885, 0.7522, 0.8187, 0.7656, 0.817, 0.7807, 0.8815, 0.3852, 0.25, 0.3189, 0.25, 0.3189, 0.1824, 0.3852, 0.1863, 0.7565, 0.946, 0.7545, 0.885, 0.7807, 0.8815, 0.7947, 0.9409, 0.4463, 0.25, 0.3852, 0.25, 0.3852, 0.1863, 0.4463, 0.1927, 0.7584, 0.9995, 0.7565, 0.946, 0.7947, 0.9409, 0.8069, 0.9931, 0.4998, 0.25, 0.4463, 0.25, 0.4463, 0.1927, 0.4998, 0.2013, 0.05373, 0.25, 0.0001998, 0.25, 0.0001998, 0.2013, 0.05373, 0.1927, 0.2565, 0.946, 0.2584, 0.9995, 0.3069, 0.9931, 0.2947, 0.9409, 0.1148, 0.25, 0.05373, 0.25, 0.05373, 0.1927, 0.1148, 0.1863, 0.2545, 0.885, 0.2565, 0.946, 0.2947, 0.9409, 0.2807, 0.8815, 0.4463, 0.1927, 0.3852, 0.1863, 0.3852, 0.1251, 0.4463, 0.1376, 0.8069, 0.9931, 0.7947, 0.9409, 0.8311, 0.9285, 0.8533, 0.9772, 0.4998, 0.2013, 0.4463, 0.1927, 0.4463, 0.1376, 0.4998, 0.1544, 0.05373, 0.1927, 0.0001998, 0.2013, 0.0001998, 0.1544, 0.05373, 0.1376, 0.2947, 0.9409, 0.3069, 0.9931, 0.3533, 0.9772, 0.3311, 0.9285, 0.1148, 0.1863, 0.05373, 0.1927, 0.05373, 0.1376, 0.1148, 0.1251, 0.2807, 0.8815, 0.2947, 0.9409, 0.3311, 0.9285, 0.3058, 0.8729, 0.1811, 0.1824, 0.1148, 0.1863, 0.1148, 0.1251, 0.1811, 0.1174, 0.2656, 0.817, 0.2807, 0.8815, 0.3058, 0.8729, 0.2784, 0.8126, 0.25, 0.1811, 0.1811, 0.1824, 0.1811, 0.1174, 0.25, 0.1148, 0.7656, 0.817, 0.7499, 0.7499, 0.7784, 0.8126, 0.2499, 0.7499, 0.2656, 0.817, 0.2784, 0.8126, 0.3189, 0.1824, 0.25, 0.1811, 0.25, 0.1148, 0.3189, 0.1174, 0.7807, 0.8815, 0.7656, 0.817, 0.7784, 0.8126, 0.8058, 0.8729, 0.3852, 0.1863, 0.3189, 0.1824, 0.3189, 0.1174, 0.3852, 0.1251, 0.7947, 0.9409, 0.7807, 0.8815, 0.8058, 0.8729, 0.8311, 0.9285, 0.2784, 0.8126, 0.3058, 0.8729, 0.3288, 0.8596, 0.2901, 0.8058, 0.25, 0.1148, 0.1811, 0.1174, 0.1811, 0.0575, 0.25, 0.05373, 0.7784, 0.8126, 0.7499, 0.7499, 0.7901, 0.8058, 0.2499, 0.7499, 0.2784, 0.8126, 0.2901, 0.8058, 0.3189, 0.1174, 0.25, 0.1148, 0.25, 0.05373, 0.3189, 0.0575, 0.8058, 0.8729, 0.7784, 0.8126, 0.7901, 0.8058, 0.8288, 0.8596, 0.3852, 0.1251, 0.3189, 0.1174, 0.3189, 0.0575, 0.3852, 0.06867, 0.8311, 0.9285, 0.8058, 0.8729, 0.8288, 0.8596, 0.8644, 0.9092, 0.4463, 0.1376, 0.3852, 0.1251, 0.3852, 0.06867, 0.4463, 0.08681, 0.8533, 0.9772, 0.8311, 0.9285, 0.8644, 0.9092, 0.8956, 0.9527, 0.4998, 0.1544, 0.4463, 0.1376, 0.4463, 0.08681, 0.4998, 0.1112, 0.05373, 0.1376, 0.0001998, 0.1544, 0.0001998, 0.1112, 0.05373, 0.08681, 0.3311, 0.9285, 0.3533, 0.9772, 0.3956, 0.9527, 0.3644, 0.9092, 0.1148, 0.1251, 0.05373, 0.1376, 0.05373, 0.08681, 0.1148, 0.06867, 0.3058, 0.8729, 0.3311, 0.9285, 0.3644, 0.9092, 0.3288, 0.8596, 0.1811, 0.1174, 0.1148, 0.1251, 0.1148, 0.06867, 0.1811, 0.0575, 0.3956, 0.9527, 0.4213, 0.9884, 0.4645, 0.9504, 0.4324, 0.9204, 0.9213, 0.9884, 0.8956, 0.9527, 0.9324, 0.9204, 0.9645, 0.9504, 0.3644, 0.9092, 0.3956, 0.9527, 0.4324, 0.9204, 0.3933, 0.8838, 0.1148, 0.06867, 0.05373, 0.08681, 0.05373, 0.0423, 0.1148, 0.01921, 0.3288, 0.8596, 0.3644, 0.9092, 0.3933, 0.8838, 0.3487, 0.8421, 0.1811, 0.0575, 0.1148, 0.06867, 0.1148, 0.01921, 0.1811, 0.005, 0.2901, 0.8058, 0.3288, 0.8596, 0.3487, 0.8421, 0.3002, 0.7969, 0.25, 0.05373, 0.1811, 0.0575, 0.1811, 0.005, 0.25, 0.0001998, 0.7901, 0.8058, 0.7499, 0.7499, 0.8002, 0.7969, 0.2499, 0.7499, 0.2901, 0.8058, 0.3002, 0.7969, 0.3189, 0.0575, 0.25, 0.05373, 0.25, 0.0001998, 0.3189, 0.005, 0.8288, 0.8596, 0.7901, 0.8058, 0.8002, 0.7969, 0.8487, 0.8421, 0.3852, 0.06867, 0.3189, 0.0575, 0.3189, 0.005, 0.3852, 0.01921, 0.8644, 0.9092, 0.8288, 0.8596, 0.8487, 0.8421, 0.8933, 0.8838, 0.4463, 0.08681, 0.3852, 0.06867, 0.3852, 0.01921, 0.4463, 0.0423, 0.8956, 0.9527, 0.8644, 0.9092, 0.8933, 0.8838, 0.9324, 0.9204, 0.8002, 0.7969, 0.7499, 0.7499, 0.8084, 0.7862, 0.2499, 0.7499, 0.3002, 0.7969, 0.3084, 0.7862, 0.8189, 0.495, 0.75, 0.4998, 0.75, 0.4463, 0.8189, 0.4425, 0.8487, 0.8421, 0.8002, 0.7969, 0.8084, 0.7862, 0.8648, 0.8211, 0.8852, 0.4808, 0.8189, 0.495, 0.8189, 0.4425, 0.8852, 0.4313, 0.8933, 0.8838, 0.8487, 0.8421, 0.8648, 0.8211, 0.9167, 0.8533, 0.9463, 0.4577, 0.8852, 0.4808, 0.8852, 0.4313, 0.9463, 0.4132, 0.9324, 0.9204, 0.8933, 0.8838, 0.9167, 0.8533, 0.9622, 0.8815, 0.4324, 0.9204, 0.4645, 0.9504, 0.4995, 0.9046, 0.4622, 0.8815, 0.9645, 0.9504, 0.9324, 0.9204, 0.9622, 0.8815, 0.9995, 0.9046, 0.3933, 0.8838, 0.4324, 0.9204, 0.4622, 0.8815, 0.4167, 0.8533, 0.6148, 0.4808, 0.5537, 0.4577, 0.5537, 0.4132, 0.6148, 0.4313, 0.3487, 0.8421, 0.3933, 0.8838, 0.4167, 0.8533, 0.3648, 0.8211, 0.6811, 0.495, 0.6148, 0.4808, 0.6148, 0.4313, 0.6811, 0.4425, 0.3002, 0.7969, 0.3487, 0.8421, 0.3648, 0.8211, 0.3084, 0.7862, 0.75, 0.4998, 0.6811, 0.495, 0.6811, 0.4425, 0.75, 0.4463, 0.5537, 0.4132, 0.5002, 0.3888, 0.5002, 0.3456, 0.5537, 0.3624, 0.4167, 0.8533, 0.4622, 0.8815, 0.4838, 0.8375, 0.4336, 0.8187, 0.6148, 0.4313, 0.5537, 0.4132, 0.5537, 0.3624, 0.6148, 0.3749, 0.3648, 0.8211, 0.4167, 0.8533, 0.4336, 0.8187, 0.3764, 0.7973, 0.6811, 0.4425, 0.6148, 0.4313, 0.6148, 0.3749, 0.6811, 0.3826, 0.3084, 0.7862, 0.3648, 0.8211, 0.3764, 0.7973, 0.3144, 0.774, 0.75, 0.4463, 0.6811, 0.4425, 0.6811, 0.3826, 0.75, 0.3852, 0.8084, 0.7862, 0.7499, 0.7499, 0.8144, 0.774, 0.2499, 0.7499, 0.3084, 0.7862, 0.3144, 0.774, 0.8189, 0.4425, 0.75, 0.4463, 0.75, 0.3852, 0.8189, 0.3826, 0.8648, 0.8211, 0.8084, 0.7862, 0.8144, 0.774, 0.8764, 0.7973, 0.8852, 0.4313, 0.8189, 0.4425, 0.8189, 0.3826, 0.8852, 0.3749, 0.9167, 0.8533, 0.8648, 0.8211, 0.8764, 0.7973, 0.9336, 0.8187, 0.9463, 0.4132, 0.8852, 0.4313, 0.8852, 0.3749, 0.9463, 0.3624, 0.9622, 0.8815, 0.9167, 0.8533, 0.9336, 0.8187, 0.9838, 0.8375, 0.9998, 0.3888, 0.9463, 0.4132, 0.9463, 0.3624, 0.9998, 0.3456, 0.8189, 0.3826, 0.75, 0.3852, 0.75, 0.3189, 0.8189, 0.3176, 0.8764, 0.7973, 0.8144, 0.774, 0.8179, 0.761, 0.8833, 0.7717, 0.8852, 0.3749, 0.8189, 0.3826, 0.8189, 0.3176, 0.8852, 0.3137, 0.9336, 0.8187, 0.8764, 0.7973, 0.8833, 0.7717, 0.9435, 0.7816, 0.9463, 0.3624, 0.8852, 0.3749, 0.8852, 0.3137, 0.9463, 0.3073, 0.9838, 0.8375, 0.9336, 0.8187, 0.9435, 0.7816, 0.9964, 0.7902, 0.9998, 0.3456, 0.9463, 0.3624, 0.9463, 0.3073, 0.9998, 0.2987, 0.5537, 0.3624, 0.5002, 0.3456, 0.5002, 0.2987, 0.5537, 0.3073, 0.4336, 0.8187, 0.4838, 0.8375, 0.4964, 0.7902, 0.4435, 0.7816, 0.6148, 0.3749, 0.5537, 0.3624, 0.5537, 0.3073, 0.6148, 0.3137, 0.3764, 0.7973, 0.4336, 0.8187, 0.4435, 0.7816, 0.3833, 0.7717, 0.6811, 0.3826, 0.6148, 0.3749, 0.6148, 0.3137, 0.6811, 0.3176, 0.3144, 0.774, 0.3764, 0.7973, 0.3833, 0.7717, 0.3179, 0.761, 0.75, 0.3852, 0.6811, 0.3826, 0.6811, 0.3176, 0.75, 0.3189, 0.8144, 0.774, 0.7499, 0.7499, 0.8179, 0.761, 0.2499, 0.7499, 0.3144, 0.774, 0.3179, 0.761, 0.4435, 0.7816, 0.4964, 0.7902, 0.4995, 0.7413, 0.446, 0.7432, 0.6148, 0.3137, 0.5537, 0.3073, 0.5537, 0.25, 0.6148, 0.25, 0.3833, 0.7717, 0.4435, 0.7816, 0.446, 0.7432, 0.385, 0.7452, 0.6811, 0.3176, 0.6148, 0.3137, 0.6148, 0.25, 0.6811, 0.25, 0.3179, 0.761, 0.3833, 0.7717, 0.385, 0.7452, 0.3187, 0.7475, 0.75, 0.3189, 0.6811, 0.3176, 0.6811, 0.25, 0.75, 0.25, 0.8179, 0.761, 0.7499, 0.7499, 0.8187, 0.7475, 0.2499, 0.7499, 0.3179, 0.761, 0.3187, 0.7475, 0.8189, 0.3176, 0.75, 0.3189, 0.75, 0.25, 0.8189, 0.25, 0.8833, 0.7717, 0.8179, 0.761, 0.8187, 0.7475, 0.885, 0.7452, 0.8852, 0.3137, 0.8189, 0.3176, 0.8189, 0.25, 0.8852, 0.25, 0.9435, 0.7816, 0.8833, 0.7717, 0.885, 0.7452, 0.946, 0.7432, 0.9463, 0.3073, 0.8852, 0.3137, 0.8852, 0.25, 0.9463, 0.25, 0.9964, 0.7902, 0.9435, 0.7816, 0.946, 0.7432, 0.9995, 0.7413, 0.9998, 0.2987, 0.9463, 0.3073, 0.9463, 0.25, 0.9998, 0.25, 0.5537, 0.3073, 0.5002, 0.2987, 0.5002, 0.25, 0.5537, 0.25, 0.885, 0.7452, 0.8187, 0.7475, 0.817, 0.7341, 0.8815, 0.719, 0.8852, 0.25, 0.8189, 0.25, 0.8189, 0.1824, 0.8852, 0.1863, 0.946, 0.7432, 0.885, 0.7452, 0.8815, 0.719, 0.9409, 0.705, 0.9463, 0.25, 0.8852, 0.25, 0.8852, 0.1863, 0.9463, 0.1927, 0.9995, 0.7413, 0.946, 0.7432, 0.9409, 0.705, 0.9931, 0.6928, 0.9998, 0.25, 0.9463, 0.25, 0.9463, 0.1927, 0.9998, 0.2013, 0.5537, 0.25, 0.5002, 0.25, 0.5002, 0.2013, 0.5537, 0.1927, 0.446, 0.7432, 0.4995, 0.7413, 0.4931, 0.6928, 0.4409, 0.705, 0.6148, 0.25, 0.5537, 0.25, 0.5537, 0.1927, 0.6148, 0.1863, 0.385, 0.7452, 0.446, 0.7432, 0.4409, 0.705, 0.3815, 0.719, 0.6811, 0.25, 0.6148, 0.25, 0.6148, 0.1863, 0.6811, 0.1824, 0.3187, 0.7475, 0.385, 0.7452, 0.3815, 0.719, 0.317, 0.7341, 0.75, 0.25, 0.6811, 0.25, 0.6811, 0.1824, 0.75, 0.1811, 0.8187, 0.7475, 0.7499, 0.7499, 0.817, 0.7341, 0.2499, 0.7499, 0.3187, 0.7475, 0.317, 0.7341, 0.8189, 0.25, 0.75, 0.25, 0.75, 0.1811, 0.8189, 0.1824, 0.6148, 0.1863, 0.5537, 0.1927, 0.5537, 0.1376, 0.6148, 0.1251, 0.3815, 0.719, 0.4409, 0.705, 0.4285, 0.6686, 0.3729, 0.6939, 0.6811, 0.1824, 0.6148, 0.1863, 0.6148, 0.1251, 0.6811, 0.1174, 0.317, 0.7341, 0.3815, 0.719, 0.3729, 0.6939, 0.3126, 0.7213, 0.75, 0.1811, 0.6811, 0.1824, 0.6811, 0.1174, 0.75, 0.1148, 0.817, 0.7341, 0.7499, 0.7499, 0.8126, 0.7213, 0.2499, 0.7499, 0.317, 0.7341, 0.3126, 0.7213, 0.8189, 0.1824, 0.75, 0.1811, 0.75, 0.1148, 0.8189, 0.1174, 0.8815, 0.719, 0.817, 0.7341, 0.8126, 0.7213, 0.8729, 0.6939, 0.8852, 0.1863, 0.8189, 0.1824, 0.8189, 0.1174, 0.8852, 0.1251, 0.9409, 0.705, 0.8815, 0.719, 0.8729, 0.6939, 0.9285, 0.6686, 0.9463, 0.1927, 0.8852, 0.1863, 0.8852, 0.1251, 0.9463, 0.1376, 0.9931, 0.6928, 0.9409, 0.705, 0.9285, 0.6686, 0.9772, 0.6464, 0.9998, 0.2013, 0.9463, 0.1927, 0.9463, 0.1376, 0.9998, 0.1544, 0.5537, 0.1927, 0.5002, 0.2013, 0.5002, 0.1544, 0.5537, 0.1376, 0.4409, 0.705, 0.4931, 0.6928, 0.4772, 0.6464, 0.4285, 0.6686, 0.8852, 0.1251, 0.8189, 0.1174, 0.8189, 0.0575, 0.8852, 0.06867, 0.9285, 0.6686, 0.8729, 0.6939, 0.8596, 0.671, 0.9092, 0.6353, 0.9463, 0.1376, 0.8852, 0.1251, 0.8852, 0.06867, 0.9463, 0.08681, 0.9772, 0.6464, 0.9285, 0.6686, 0.9092, 0.6353, 0.9527, 0.6041, 0.9998, 0.1544, 0.9463, 0.1376, 0.9463, 0.08681, 0.9998, 0.1112, 0.5537, 0.1376, 0.5002, 0.1544, 0.5002, 0.1112, 0.5537, 0.08681, 0.4285, 0.6686, 0.4772, 0.6464, 0.4527, 0.6041, 0.4092, 0.6353, 0.6148, 0.1251, 0.5537, 0.1376, 0.5537, 0.08681, 0.6148, 0.06867, 0.3729, 0.6939, 0.4285, 0.6686, 0.4092, 0.6353, 0.3596, 0.671, 0.6811, 0.1174, 0.6148, 0.1251, 0.6148, 0.06867, 0.6811, 0.0575, 0.3126, 0.7213, 0.3729, 0.6939, 0.3596, 0.671, 0.3058, 0.7096, 0.75, 0.1148, 0.6811, 0.1174, 0.6811, 0.0575, 0.75, 0.05373, 0.8126, 0.7213, 0.7499, 0.7499, 0.8058, 0.7096, 0.2499, 0.7499, 0.3126, 0.7213, 0.3058, 0.7096, 0.8189, 0.1174, 0.75, 0.1148, 0.75, 0.05373, 0.8189, 0.0575, 0.8729, 0.6939, 0.8126, 0.7213, 0.8058, 0.7096, 0.8596, 0.671, 0.3596, 0.671, 0.4092, 0.6353, 0.3838, 0.6064, 0.3421, 0.6511, 0.6811, 0.0575, 0.6148, 0.06867, 0.6148, 0.01921, 0.6811, 0.005, 0.3058, 0.7096, 0.3596, 0.671, 0.3421, 0.6511, 0.2969, 0.6995, 0.75, 0.05373, 0.6811, 0.0575, 0.6811, 0.005, 0.75, 0.0001998, 0.8058, 0.7096, 0.7499, 0.7499, 0.7969, 0.6995, 0.2499, 0.7499, 0.3058, 0.7096, 0.2969, 0.6995, 0.8189, 0.0575, 0.75, 0.05373, 0.75, 0.0001998, 0.8189, 0.005, 0.8596, 0.671, 0.8058, 0.7096, 0.7969, 0.6995, 0.8421, 0.6511, 0.8852, 0.06867, 0.8189, 0.0575, 0.8189, 0.005, 0.8852, 0.01921, 0.9092, 0.6353, 0.8596, 0.671, 0.8421, 0.6511, 0.8838, 0.6064, 0.9463, 0.08681, 0.8852, 0.06867, 0.8852, 0.01921, 0.9463, 0.0423, 0.9527, 0.6041, 0.9092, 0.6353, 0.8838, 0.6064, 0.9204, 0.5673, 0.4527, 0.6041, 0.4884, 0.5784, 0.4504, 0.5352, 0.4204, 0.5673, 0.9884, 0.5784, 0.9527, 0.6041, 0.9204, 0.5673, 0.9504, 0.5352, 0.4092, 0.6353, 0.4527, 0.6041, 0.4204, 0.5673, 0.3838, 0.6064, 0.6148, 0.06867, 0.5537, 0.08681, 0.5537, 0.0423, 0.6148, 0.01921, 0.9463, 0.0423, 0.8852, 0.01921, 0.8852, 0.06867, 0.9463, 0.08681, 0.9204, 0.5673, 0.8838, 0.6064, 0.8533, 0.583, 0.8815, 0.5375, 0.4204, 0.5673, 0.4504, 0.5352, 0.4046, 0.5002, 0.3815, 0.5375, 0.9504, 0.5352, 0.9204, 0.5673, 0.8815, 0.5375, 0.9046, 0.5002, 0.3838, 0.6064, 0.4204, 0.5673, 0.3815, 0.5375, 0.3533, 0.583, 0.6148, 0.01921, 0.5537, 0.0423, 0.5537, 0.08681, 0.6148, 0.06867, 0.3421, 0.6511, 0.3838, 0.6064, 0.3533, 0.583, 0.3211, 0.635, 0.6811, 0.005, 0.6148, 0.01921, 0.6148, 0.06867, 0.6811, 0.0575, 0.2969, 0.6995, 0.3421, 0.6511, 0.3211, 0.635, 0.2862, 0.6913, 0.75, 0.0001998, 0.6811, 0.005, 0.6811, 0.0575, 0.75, 0.05373, 0.7969, 0.6995, 0.7499, 0.7499, 0.7862, 0.6913, 0.2499, 0.7499, 0.2969, 0.6995, 0.2862, 0.6913, 0.8189, 0.005, 0.75, 0.0001998, 0.75, 0.05373, 0.8189, 0.0575, 0.8421, 0.6511, 0.7969, 0.6995, 0.7862, 0.6913, 0.8211, 0.635, 0.8852, 0.01921, 0.8189, 0.005, 0.8189, 0.0575, 0.8852, 0.06867, 0.8838, 0.6064, 0.8421, 0.6511, 0.8211, 0.635, 0.8533, 0.583, 0.2862, 0.6913, 0.3211, 0.635, 0.2973, 0.6233, 0.274, 0.6853, 0.75, 0.05373, 0.6811, 0.0575, 0.6811, 0.1174, 0.75, 0.1148, 0.7862, 0.6913, 0.7499, 0.7499, 0.774, 0.6853, 0.2499, 0.7499, 0.2862, 0.6913, 0.274, 0.6853, 0.8189, 0.0575, 0.75, 0.05373, 0.75, 0.1148, 0.8189, 0.1174, 0.8211, 0.635, 0.7862, 0.6913, 0.774, 0.6853, 0.7973, 0.6233, 0.8852, 0.06867, 0.8189, 0.0575, 0.8189, 0.1174, 0.8852, 0.1251, 0.8533, 0.583, 0.8211, 0.635, 0.7973, 0.6233, 0.8187, 0.5661, 0.9463, 0.08681, 0.8852, 0.06867, 0.8852, 0.1251, 0.9463, 0.1376, 0.8815, 0.5375, 0.8533, 0.583, 0.8187, 0.5661, 0.8375, 0.5159, 0.9998, 0.1112, 0.9463, 0.08681, 0.9463, 0.1376, 0.9998, 0.1544, 0.5537, 0.08681, 0.5002, 0.1112, 0.5002, 0.1544, 0.5537, 0.1376, 0.3533, 0.583, 0.3815, 0.5375, 0.3375, 0.5159, 0.3187, 0.5661, 0.6148, 0.06867, 0.5537, 0.08681, 0.5537, 0.1376, 0.6148, 0.1251, 0.3211, 0.635, 0.3533, 0.583, 0.3187, 0.5661, 0.2973, 0.6233, 0.6811, 0.0575, 0.6148, 0.06867, 0.6148, 0.1251, 0.6811, 0.1174, 0.8375, 0.5159, 0.8187, 0.5661, 0.7816, 0.5562, 0.7902, 0.5033, 0.9998, 0.1544, 0.9463, 0.1376, 0.9463, 0.1927, 0.9998, 0.2013, 0.5537, 0.1376, 0.5002, 0.1544, 0.5002, 0.2013, 0.5537, 0.1927, 0.3187, 0.5661, 0.3375, 0.5159, 0.2902, 0.5033, 0.2816, 0.5562, 0.6148, 0.1251, 0.5537, 0.1376, 0.5537, 0.1927, 0.6148, 0.1863, 0.2973, 0.6233, 0.3187, 0.5661, 0.2816, 0.5562, 0.2717, 0.6164, 0.6811, 0.1174, 0.6148, 0.1251, 0.6148, 0.1863, 0.6811, 0.1824, 0.274, 0.6853, 0.2973, 0.6233, 0.2717, 0.6164, 0.261, 0.6818, 0.75, 0.1148, 0.6811, 0.1174, 0.6811, 0.1824, 0.75, 0.1811, 0.774, 0.6853, 0.7499, 0.7499, 0.761, 0.6818, 0.2499, 0.7499, 0.274, 0.6853, 0.261, 0.6818, 0.8189, 0.1174, 0.75, 0.1148, 0.75, 0.1811, 0.8189, 0.1824, 0.7973, 0.6233, 0.774, 0.6853, 0.761, 0.6818, 0.7717, 0.6164, 0.8852, 0.1251, 0.8189, 0.1174, 0.8189, 0.1824, 0.8852, 0.1863, 0.8187, 0.5661, 0.7973, 0.6233, 0.7717, 0.6164, 0.7816, 0.5562, 0.9463, 0.1376, 0.8852, 0.1251, 0.8852, 0.1863, 0.9463, 0.1927, 0.75, 0.1811, 0.6811, 0.1824, 0.6811, 0.25, 0.75, 0.25, 0.761, 0.6818, 0.7499, 0.7499, 0.7475, 0.681, 0.2499, 0.7499, 0.261, 0.6818, 0.2475, 0.681, 0.8189, 0.1824, 0.75, 0.1811, 0.75, 0.25, 0.8189, 0.25, 0.7717, 0.6164, 0.761, 0.6818, 0.7475, 0.681, 0.7452, 0.6147, 0.8852, 0.1863, 0.8189, 0.1824, 0.8189, 0.25, 0.8852, 0.25, 0.7816, 0.5562, 0.7717, 0.6164, 0.7452, 0.6147, 0.7432, 0.5537, 0.9463, 0.1927, 0.8852, 0.1863, 0.8852, 0.25, 0.9463, 0.25, 0.7902, 0.5033, 0.7816, 0.5562, 0.7432, 0.5537, 0.7413, 0.5002, 0.9998, 0.2013, 0.9463, 0.1927, 0.9463, 0.25, 0.9998, 0.25, 0.5537, 0.1927, 0.5002, 0.2013, 0.5002, 0.25, 0.5537, 0.25, 0.2816, 0.5562, 0.2902, 0.5033, 0.2413, 0.5002, 0.2432, 0.5537, 0.6148, 0.1863, 0.5537, 0.1927, 0.5537, 0.25, 0.6148, 0.25, 0.2717, 0.6164, 0.2816, 0.5562, 0.2432, 0.5537, 0.2452, 0.6147, 0.6811, 0.1824, 0.6148, 0.1863, 0.6148, 0.25, 0.6811, 0.25, 0.261, 0.6818, 0.2717, 0.6164, 0.2452, 0.6147, 0.2475, 0.681, 0.9998, 0.25, 0.9463, 0.25, 0.9463, 0.3073, 0.9998, 0.2987, 0.5537, 0.25, 0.5002, 0.25, 0.5002, 0.2987, 0.5537, 0.3073, 0.2432, 0.5537, 0.2413, 0.5002, 0.1928, 0.5067, 0.205, 0.5588, 0.6148, 0.25, 0.5537, 0.25, 0.5537, 0.3073, 0.6148, 0.3137, 0.2452, 0.6147, 0.2432, 0.5537, 0.205, 0.5588, 0.219, 0.6182, 0.6811, 0.25, 0.6148, 0.25, 0.6148, 0.3137, 0.6811, 0.3176, 0.2475, 0.681, 0.2452, 0.6147, 0.219, 0.6182, 0.2341, 0.6828, 0.75, 0.25, 0.6811, 0.25, 0.6811, 0.3176, 0.75, 0.3189, 0.7475, 0.681, 0.7499, 0.7499, 0.7341, 0.6828, 0.2499, 0.7499, 0.2475, 0.681, 0.2341, 0.6828, 0.8189, 0.25, 0.75, 0.25, 0.75, 0.3189, 0.8189, 0.3176, 0.7452, 0.6147, 0.7475, 0.681, 0.7341, 0.6828, 0.719, 0.6182, 0.8852, 0.25, 0.8189, 0.25, 0.8189, 0.3176, 0.8852, 0.3137, 0.7432, 0.5537, 0.7452, 0.6147, 0.719, 0.6182, 0.705, 0.5588, 0.9463, 0.25, 0.8852, 0.25, 0.8852, 0.3137, 0.9463, 0.3073, 0.7413, 0.5002, 0.7432, 0.5537, 0.705, 0.5588, 0.6928, 0.5067, 0.7341, 0.6828, 0.7499, 0.7499, 0.7213, 0.6871, 0.2499, 0.7499, 0.2341, 0.6828, 0.2213, 0.6871, 0.8189, 0.3176, 0.75, 0.3189, 0.75, 0.3852, 0.8189, 0.3826, 0.719, 0.6182, 0.7341, 0.6828, 0.7213, 0.6871, 0.6939, 0.6268, 0.8852, 0.3137, 0.8189, 0.3176, 0.8189, 0.3826, 0.8852, 0.3749, 0.705, 0.5588, 0.719, 0.6182, 0.6939, 0.6268, 0.6686, 0.5712, 0.9463, 0.3073, 0.8852, 0.3137, 0.8852, 0.3749, 0.9463, 0.3624, 0.6928, 0.5067, 0.705, 0.5588, 0.6686, 0.5712, 0.6464, 0.5225, 0.9998, 0.2987, 0.9463, 0.3073, 0.9463, 0.3624, 0.9998, 0.3456, 0.5537, 0.3073, 0.5002, 0.2987, 0.5002, 0.3456, 0.5537, 0.3624, 0.205, 0.5588, 0.1928, 0.5067, 0.1464, 0.5225, 0.1686, 0.5712, 0.6148, 0.3137, 0.5537, 0.3073, 0.5537, 0.3624, 0.6148, 0.3749, 0.219, 0.6182, 0.205, 0.5588, 0.1686, 0.5712, 0.1939, 0.6268, 0.6811, 0.3176, 0.6148, 0.3137, 0.6148, 0.3749, 0.6811, 0.3826, 0.2341, 0.6828, 0.219, 0.6182, 0.1939, 0.6268, 0.2213, 0.6871, 0.75, 0.3189, 0.6811, 0.3176, 0.6811, 0.3826, 0.75, 0.3852, 0.5537, 0.3624, 0.5002, 0.3456, 0.5002, 0.3888, 0.5537, 0.4132, 0.1686, 0.5712, 0.1464, 0.5225, 0.1041, 0.547, 0.1353, 0.5905, 0.6148, 0.3749, 0.5537, 0.3624, 0.5537, 0.4132, 0.6148, 0.4313, 0.1939, 0.6268, 0.1686, 0.5712, 0.1353, 0.5905, 0.171, 0.6401, 0.6811, 0.3826, 0.6148, 0.3749, 0.6148, 0.4313, 0.6811, 0.4425, 0.2213, 0.6871, 0.1939, 0.6268, 0.171, 0.6401, 0.2096, 0.6939, 0.75, 0.3852, 0.6811, 0.3826, 0.6811, 0.4425, 0.75, 0.4463, 0.7213, 0.6871, 0.7499, 0.7499, 0.7096, 0.6939, 0.2499, 0.7499, 0.2213, 0.6871, 0.2096, 0.6939, 0.8189, 0.3826, 0.75, 0.3852, 0.75, 0.4463, 0.8189, 0.4425, 0.6939, 0.6268, 0.7213, 0.6871, 0.7096, 0.6939, 0.671, 0.6401, 0.8852, 0.3749, 0.8189, 0.3826, 0.8189, 0.4425, 0.8852, 0.4313, 0.6686, 0.5712, 0.6939, 0.6268, 0.671, 0.6401, 0.6353, 0.5905, 0.9463, 0.3624, 0.8852, 0.3749, 0.8852, 0.4313, 0.9463, 0.4132, 0.6464, 0.5225, 0.6686, 0.5712, 0.6353, 0.5905, 0.6041, 0.547, 0.9998, 0.3456, 0.9463, 0.3624, 0.9463, 0.4132, 0.9998, 0.3888, 0.8189, 0.4425, 0.75, 0.4463, 0.75, 0.4998, 0.8189, 0.495, 0.671, 0.6401, 0.7096, 0.6939, 0.6995, 0.7028, 0.6511, 0.6576, 0.8852, 0.4313, 0.8189, 0.4425, 0.8189, 0.495, 0.8852, 0.4808, 0.6353, 0.5905, 0.671, 0.6401, 0.6511, 0.6576, 0.6064, 0.6159, 0.9463, 0.4132, 0.8852, 0.4313, 0.8852, 0.4808, 0.9463, 0.4577, 0.6041, 0.547, 0.6353, 0.5905, 0.6064, 0.6159, 0.5673, 0.5793, 0.1041, 0.547, 0.07843, 0.5113, 0.03519, 0.5494, 0.0673, 0.5793, 0.5784, 0.5113, 0.6041, 0.547, 0.5673, 0.5793, 0.5352, 0.5494, 0.1353, 0.5905, 0.1041, 0.547, 0.0673, 0.5793, 0.1064, 0.6159, 0.6148, 0.4313, 0.5537, 0.4132, 0.5537, 0.4577, 0.6148, 0.4808, 0.171, 0.6401, 0.1353, 0.5905, 0.1064, 0.6159, 0.1511, 0.6576, 0.6811, 0.4425, 0.6148, 0.4313, 0.6148, 0.4808, 0.6811, 0.495, 0.2096, 0.6939, 0.171, 0.6401, 0.1511, 0.6576, 0.1995, 0.7028, 0.75, 0.4463, 0.6811, 0.4425, 0.6811, 0.495, 0.75, 0.4998, 0.7096, 0.6939, 0.7499, 0.7499, 0.6995, 0.7028, 0.2499, 0.7499, 0.2096, 0.6939, 0.1995, 0.7028, 0.1064, 0.6159, 0.0673, 0.5793, 0.03754, 0.6182, 0.08304, 0.6464, 0.1148, 0.01921, 0.05373, 0.0423, 0.05373, 0.08681, 0.1148, 0.06867, 0.1511, 0.6576, 0.1064, 0.6159, 0.08304, 0.6464, 0.135, 0.6786, 0.1811, 0.005, 0.1148, 0.01921, 0.1148, 0.06867, 0.1811, 0.0575, 0.1995, 0.7028, 0.1511, 0.6576, 0.135, 0.6786, 0.1913, 0.7135, 0.25, 0.0002001, 0.1811, 0.005, 0.1811, 0.0575, 0.25, 0.05373, 0.6995, 0.7028, 0.7499, 0.7499, 0.6913, 0.7135, 0.2499, 0.7499, 0.1995, 0.7028, 0.1913, 0.7135, 0.3189, 0.005, 0.25, 0.0002001, 0.25, 0.05373, 0.3189, 0.0575, 0.6511, 0.6576, 0.6995, 0.7028, 0.6913, 0.7135, 0.635, 0.6786, 0.3852, 0.01921, 0.3189, 0.005, 0.3189, 0.0575, 0.3852, 0.06867, 0.6064, 0.6159, 0.6511, 0.6576, 0.635, 0.6786, 0.583, 0.6464, 0.4463, 0.0423, 0.3852, 0.01921, 0.3852, 0.06867, 0.4463, 0.08681, 0.5673, 0.5793, 0.6064, 0.6159, 0.583, 0.6464, 0.5375, 0.6182, 0.0673, 0.5793, 0.03519, 0.5494, 0.0001998, 0.5951, 0.03754, 0.6182, 0.5352, 0.5494, 0.5673, 0.5793, 0.5375, 0.6182, 0.5002, 0.5951, 0.3852, 0.06867, 0.3189, 0.0575, 0.3189, 0.1174, 0.3852, 0.1251, 0.583, 0.6464, 0.635, 0.6786, 0.6233, 0.7024, 0.5661, 0.681, 0.4463, 0.08681, 0.3852, 0.06867, 0.3852, 0.1251, 0.4463, 0.1376, 0.5375, 0.6182, 0.583, 0.6464, 0.5661, 0.681, 0.5159, 0.6622, 0.4998, 0.1112, 0.4463, 0.08681, 0.4463, 0.1376, 0.4998, 0.1544, 0.05373, 0.08681, 0.0001998, 0.1112, 0.0001998, 0.1544, 0.05373, 0.1376, 0.08304, 0.6464, 0.03754, 0.6182, 0.01594, 0.6622, 0.06607, 0.681, 0.1148, 0.06867, 0.05373, 0.08681, 0.05373, 0.1376, 0.1148, 0.1251, 0.135, 0.6786, 0.08304, 0.6464, 0.06607, 0.681, 0.1233, 0.7024, 0.1811, 0.0575, 0.1148, 0.06867, 0.1148, 0.1251, 0.1811, 0.1174, 0.1913, 0.7135, 0.135, 0.6786, 0.1233, 0.7024, 0.1853, 0.7257, 0.25, 0.05373, 0.1811, 0.0575, 0.1811, 0.1174, 0.25, 0.1148, 0.6913, 0.7135, 0.7499, 0.7499, 0.6853, 0.7257, 0.2499, 0.7499, 0.1913, 0.7135, 0.1853, 0.7257, 0.3189, 0.0575, 0.25, 0.05373, 0.25, 0.1148, 0.3189, 0.1174, 0.635, 0.6786, 0.6913, 0.7135, 0.6853, 0.7257, 0.6233, 0.7024, 0.1233, 0.7024, 0.06607, 0.681, 0.05617, 0.7182, 0.1164, 0.728, 0.1811, 0.1174, 0.1148, 0.1251, 0.1148, 0.1863, 0.1811, 0.1824, 0.1853, 0.7257, 0.1233, 0.7024, 0.1164, 0.728, 0.1818, 0.7387, 0.25, 0.1148, 0.1811, 0.1174, 0.1811, 0.1824, 0.25, 0.1811, 0.6853, 0.7257, 0.7499, 0.7499, 0.6818, 0.7387, 0.2499, 0.7499, 0.1853, 0.7257, 0.1818, 0.7387, 0.3189, 0.1174, 0.25, 0.1148, 0.25, 0.1811, 0.3189, 0.1824, 0.6233, 0.7024, 0.6853, 0.7257, 0.6818, 0.7387, 0.6164, 0.728, 0.3852, 0.1251, 0.3189, 0.1174, 0.3189, 0.1824, 0.3852, 0.1863, 0.5661, 0.681, 0.6233, 0.7024, 0.6164, 0.728, 0.5562, 0.7182, 0.4463, 0.1376, 0.3852, 0.1251, 0.3852, 0.1863, 0.4463, 0.1927, 0.5159, 0.6622, 0.5661, 0.681, 0.5562, 0.7182, 0.5033, 0.7095, 0.4998, 0.1544, 0.4463, 0.1376, 0.4463, 0.1927, 0.4998, 0.2013, 0.05373, 0.1376, 0.0001998, 0.1544, 0.0001998, 0.2013, 0.05373, 0.1927, 0.06607, 0.681, 0.01594, 0.6622, 0.003335, 0.7095, 0.05617, 0.7182, 0.1148, 0.1251, 0.05373, 0.1376, 0.05373, 0.1927, 0.1148, 0.1863, 0.5562, 0.7182, 0.6164, 0.728, 0.6147, 0.7545, 0.5537, 0.7565, 0.4463, 0.1927, 0.3852, 0.1863, 0.3852, 0.25, 0.4463, 0.25, 0.5033, 0.7095, 0.5562, 0.7182, 0.5537, 0.7565, 0.5002, 0.7584, 0.4998, 0.2013, 0.4463, 0.1927, 0.4463, 0.25, 0.4998, 0.25, 0.05373, 0.1927, 0.0001998, 0.2013, 0.0001998, 0.25, 0.05373, 0.25, 0.05617, 0.7182, 0.003335, 0.7095, 0.0001998, 0.7584, 0.0537, 0.7565, 0.1148, 0.1863, 0.05373, 0.1927, 0.05373, 0.25, 0.1148, 0.25, 0.1164, 0.728, 0.05617, 0.7182, 0.0537, 0.7565, 0.1147, 0.7545, 0.1811, 0.1824, 0.1148, 0.1863, 0.1148, 0.25, 0.1811, 0.25, 0.1818, 0.7387, 0.1164, 0.728, 0.1147, 0.7545, 0.181, 0.7522, 0.25, 0.1811, 0.1811, 0.1824, 0.1811, 0.25, 0.25, 0.25, 0.6818, 0.7387, 0.7499, 0.7499, 0.681, 0.7522, 0.2499, 0.7499, 0.1818, 0.7387, 0.181, 0.7522, 0.3189, 0.1824, 0.25, 0.1811, 0.25, 0.25, 0.3189, 0.25, 0.6164, 0.728, 0.6818, 0.7387, 0.681, 0.7522, 0.6147, 0.7545, 0.3852, 0.1863, 0.3189, 0.1824, 0.3189, 0.25, 0.3852, 0.25])
me_sphere.materials.append(mat_material_001)
me_sphere.use_remesh_preserve_volume = False
me_sphere.use_remesh_preserve_attributes = False
me_sphere.use_mirror_vertex_groups = False
me_sphere.update()

# ---- objects
ob_sphere = bpy.data.objects.new('Sphere', me_sphere)

# ---- transforms, parenting, visibility, modifiers, constraints
ob_sphere.location = (0.0, 0.0, 0.0)
ob_sphere.lineart.crease_threshold = 0.0

# ---- collection membership
col_collection_1.objects.link(ob_sphere)

# ---- scene / render settings (as saved in the file)
scene.frame_start = 1; scene.frame_end = 250; scene.frame_set(1)
scene.render.engine = 'BLENDER_EEVEE_NEXT'
scene.render.resolution_percentage = 50
scene.render.dither_intensity = 0.0
scene.cycles.use_denoising = False
scene.cycles.samples = 128
scene.cycles.sampling_pattern = 'TABULATED_SOBOL'
scene.cycles.use_adaptive_sampling = False
scene.cycles.use_light_tree = False
scene.cycles.blur_glossy = 0.0
scene.cycles.sample_clamp_indirect = 0.0
scene.view_settings.view_transform = 'Standard'
bpy.context.view_layer.update()

# ---- added for rendering (the .blend has no active camera and no usable light): camera, sun
cam_auto = bpy.data.cameras.new('AutoCamera')
cam_auto.lens = 50.0
cam_auto.sensor_width = 36.0
cam_auto.clip_end = 1000.0
ob_auto_camera = bpy.data.objects.new('AutoCamera', cam_auto)
scene.collection.objects.link(ob_auto_camera)
ob_auto_camera.location = (0.20715, -0.24858, 0.16572)
ob_auto_camera.rotation_euler = (1.09748, -7.21219e-08, 0.694738)
scene.camera = ob_auto_camera
light_auto_sun = bpy.data.lights.new('AutoSun', 'SUN')
light_auto_sun.energy = 3.0
light_auto_sun.angle = 0.0523599
ob_auto_sun = bpy.data.objects.new('AutoSun', light_auto_sun)
scene.collection.objects.link(ob_auto_sun)
ob_auto_sun.rotation_euler = (0.872665, 0.174533, 0.523599)
bpy.context.view_layer.update()
